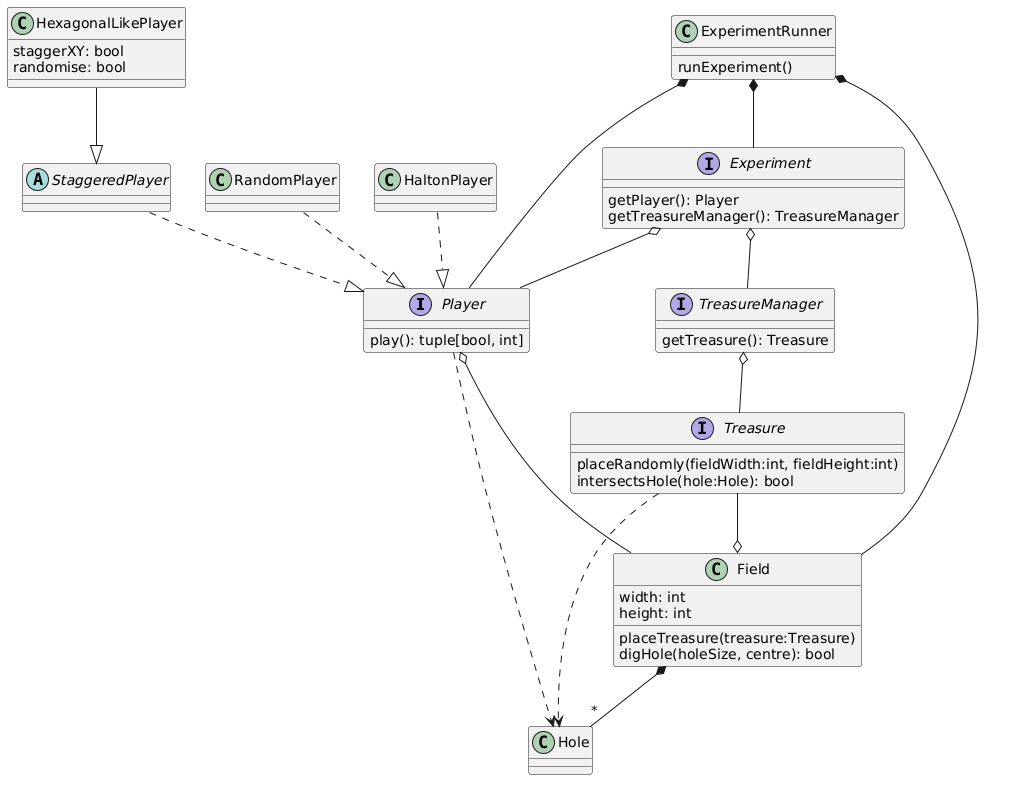

The diagram above was rendered by PlantUML. Its source (embedded in the PNG):
@startuml
interface Player {
   play(): tuple[bool, int]
}
interface Treasure {
   placeRandomly(fieldWidth:int, fieldHeight:int)
   intersectsHole(hole:Hole): bool
}
class Field {
   width: int
   height: int
   placeTreasure(treasure:Treasure)
   digHole(holeSize, centre): bool
}
abstract class StaggeredPlayer {}
class HexagonalLikePlayer {
   staggerXY: bool
   randomise: bool
}
Field *-- "*" Hole
Player o-- Field
Treasure --o Field
StaggeredPlayer ..|> Player
HexagonalLikePlayer --|> StaggeredPlayer
RandomPlayer ..|> Player
HaltonPlayer ..|> Player
interface Experiment {
   getPlayer(): Player
   getTreasureManager(): TreasureManager
}
interface TreasureManager {
   getTreasure(): Treasure
}
Experiment o-- Player
Experiment o-- TreasureManager
ExperimentRunner *-- Field
class ExperimentRunner {
   runExperiment()
}
Treasure ..> Hole
ExperimentRunner *-- Experiment
ExperimentRunner *-- Player
Player ..> Hole
TreasureManager o-- Treasure
@enduml